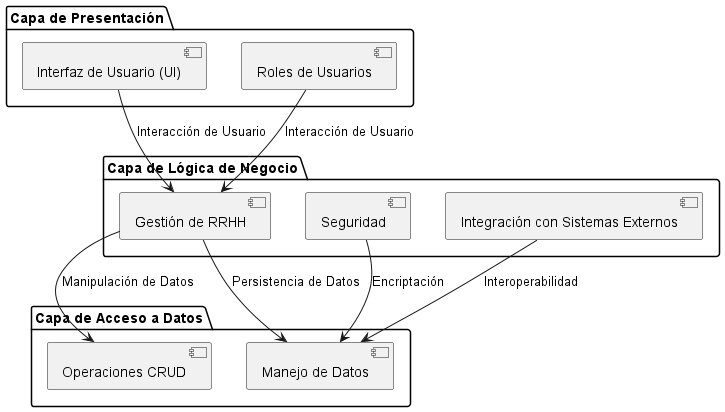

The diagram above was rendered by PlantUML. Its source (embedded in the PNG):
@startuml

package "Capa de Presentación" {
  [Interfaz de Usuario (UI)]
  [Roles de Usuarios]
}

package "Capa de Lógica de Negocio" {
  [Gestión de RRHH]
  [Seguridad]
  [Integración con Sistemas Externos]
}

package "Capa de Acceso a Datos" {
  [Operaciones CRUD]
  [Manejo de Datos]
}

[Interfaz de Usuario (UI)] -down-> [Gestión de RRHH] : Interacción de Usuario
[Roles de Usuarios] -down-> [Gestión de RRHH] : Interacción de Usuario
[Gestión de RRHH] -down-> [Operaciones CRUD] : Manipulación de Datos
[Gestión de RRHH] -down-> [Manejo de Datos] : Persistencia de Datos
[Seguridad] -down-> [Manejo de Datos] : Encriptación
[Integración con Sistemas Externos] -down-> [Manejo de Datos] : Interoperabilidad

@enduml